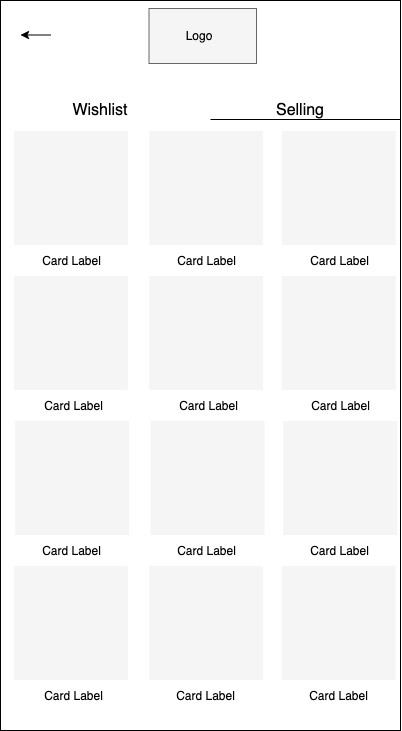

The diagram above was exported from draw.io. Its source (the exported page's mxGraphModel, read from the mxfile embedded in the PNG):
<mxGraphModel dx="946" dy="511" grid="1" gridSize="10" guides="1" tooltips="1" connect="1" arrows="1" fold="1" page="1" pageScale="1" pageWidth="850" pageHeight="1100" math="0" shadow="0">
  <root>
    <mxCell id="0" />
    <mxCell id="1" parent="0" />
    <mxCell id="2" value="" style="rounded=0;whiteSpace=wrap;html=1;" vertex="1" parent="1">
      <mxGeometry x="435" y="110" width="400" height="110" as="geometry" />
    </mxCell>
    <mxCell id="3" value="" style="rounded=0;whiteSpace=wrap;html=1;" vertex="1" parent="1">
      <mxGeometry x="435" y="110" width="400" height="130" as="geometry" />
    </mxCell>
    <mxCell id="4" value="" style="rounded=0;whiteSpace=wrap;html=1;" vertex="1" parent="1">
      <mxGeometry x="435" y="110" width="400" height="70" as="geometry" />
    </mxCell>
    <mxCell id="5" value="" style="rounded=0;whiteSpace=wrap;html=1;" vertex="1" parent="1">
      <mxGeometry x="435" y="110" width="400" height="730" as="geometry" />
    </mxCell>
    <mxCell id="6" value="" style="rounded=0;whiteSpace=wrap;html=1;strokeColor=#666666;fillColor=#f5f5f5;fontColor=#333333;" vertex="1" parent="1">
      <mxGeometry x="583.5" y="118" width="107.5" height="55" as="geometry" />
    </mxCell>
    <mxCell id="7" value="Logo" style="text;html=1;strokeColor=none;fillColor=none;align=center;verticalAlign=middle;whiteSpace=wrap;rounded=0;" vertex="1" parent="1">
      <mxGeometry x="614.25" y="135" width="40" height="20" as="geometry" />
    </mxCell>
    <mxCell id="8" value="&lt;font style=&quot;font-size: 16px&quot;&gt;Wishlist&lt;/font&gt;" style="text;html=1;strokeColor=none;fillColor=none;align=center;verticalAlign=middle;whiteSpace=wrap;rounded=0;" vertex="1" parent="1">
      <mxGeometry x="515" y="210" width="40" height="20" as="geometry" />
    </mxCell>
    <mxCell id="9" value="&lt;font style=&quot;font-size: 16px&quot;&gt;Selling&lt;/font&gt;" style="text;html=1;strokeColor=none;fillColor=none;align=center;verticalAlign=middle;whiteSpace=wrap;rounded=0;" vertex="1" parent="1">
      <mxGeometry x="715" y="210" width="40" height="20" as="geometry" />
    </mxCell>
    <mxCell id="10" value="" style="endArrow=classic;html=1;" edge="1" parent="1">
      <mxGeometry width="50" height="50" relative="1" as="geometry">
        <mxPoint x="485" y="144.5" as="sourcePoint" />
        <mxPoint x="455" y="144.5" as="targetPoint" />
      </mxGeometry>
    </mxCell>
    <mxCell id="11" value="" style="endArrow=none;html=1;" edge="1" parent="1">
      <mxGeometry width="50" height="50" relative="1" as="geometry">
        <mxPoint x="645" y="229" as="sourcePoint" />
        <mxPoint x="835" y="229" as="targetPoint" />
      </mxGeometry>
    </mxCell>
    <mxCell id="12" value="" style="whiteSpace=wrap;html=1;aspect=fixed;fillColor=#f5f5f5;fontColor=#333333;strokeColor=#FFFFFF;" vertex="1" parent="1">
      <mxGeometry x="447.93" y="385" width="115" height="115" as="geometry" />
    </mxCell>
    <mxCell id="13" value="" style="whiteSpace=wrap;html=1;aspect=fixed;fillColor=#f5f5f5;fontColor=#333333;strokeColor=#FFFFFF;" vertex="1" parent="1">
      <mxGeometry x="583.1800000000001" y="385" width="115" height="115" as="geometry" />
    </mxCell>
    <mxCell id="14" value="" style="whiteSpace=wrap;html=1;aspect=fixed;fillColor=#f5f5f5;fontColor=#333333;strokeColor=#FFFFFF;" vertex="1" parent="1">
      <mxGeometry x="715.6800000000001" y="385" width="115" height="115" as="geometry" />
    </mxCell>
    <mxCell id="15" value="" style="whiteSpace=wrap;html=1;aspect=fixed;fillColor=#f5f5f5;fontColor=#333333;strokeColor=#FFFFFF;" vertex="1" parent="1">
      <mxGeometry x="447.93" y="240" width="115" height="115" as="geometry" />
    </mxCell>
    <mxCell id="16" value="" style="whiteSpace=wrap;html=1;aspect=fixed;fillColor=#f5f5f5;fontColor=#333333;strokeColor=#FFFFFF;" vertex="1" parent="1">
      <mxGeometry x="583.1800000000001" y="240" width="115" height="115" as="geometry" />
    </mxCell>
    <mxCell id="17" value="" style="whiteSpace=wrap;html=1;aspect=fixed;fillColor=#f5f5f5;fontColor=#333333;strokeColor=#FFFFFF;" vertex="1" parent="1">
      <mxGeometry x="715.6800000000001" y="240" width="115" height="115" as="geometry" />
    </mxCell>
    <mxCell id="18" value="Card Label" style="text;html=1;strokeColor=none;fillColor=none;align=center;verticalAlign=middle;whiteSpace=wrap;rounded=0;" vertex="1" parent="1">
      <mxGeometry x="474.18" y="355" width="65.25" height="30" as="geometry" />
    </mxCell>
    <mxCell id="19" value="Card Label" style="text;html=1;strokeColor=none;fillColor=none;align=center;verticalAlign=middle;whiteSpace=wrap;rounded=0;" vertex="1" parent="1">
      <mxGeometry x="609.44" y="355" width="65.25" height="30" as="geometry" />
    </mxCell>
    <mxCell id="20" value="Card Label" style="text;html=1;strokeColor=none;fillColor=none;align=center;verticalAlign=middle;whiteSpace=wrap;rounded=0;" vertex="1" parent="1">
      <mxGeometry x="741.94" y="355" width="65.25" height="30" as="geometry" />
    </mxCell>
    <mxCell id="21" value="" style="whiteSpace=wrap;html=1;aspect=fixed;fillColor=#f5f5f5;fontColor=#333333;strokeColor=#FFFFFF;" vertex="1" parent="1">
      <mxGeometry x="449.31" y="530" width="115" height="115" as="geometry" />
    </mxCell>
    <mxCell id="22" value="" style="whiteSpace=wrap;html=1;aspect=fixed;fillColor=#f5f5f5;fontColor=#333333;strokeColor=#FFFFFF;" vertex="1" parent="1">
      <mxGeometry x="584.56" y="530" width="115" height="115" as="geometry" />
    </mxCell>
    <mxCell id="23" value="" style="whiteSpace=wrap;html=1;aspect=fixed;fillColor=#f5f5f5;fontColor=#333333;strokeColor=#FFFFFF;" vertex="1" parent="1">
      <mxGeometry x="717.06" y="530" width="115" height="115" as="geometry" />
    </mxCell>
    <mxCell id="24" value="Card Label" style="text;html=1;strokeColor=none;fillColor=none;align=center;verticalAlign=middle;whiteSpace=wrap;rounded=0;" vertex="1" parent="1">
      <mxGeometry x="475.56" y="500" width="65.25" height="30" as="geometry" />
    </mxCell>
    <mxCell id="25" value="Card Label" style="text;html=1;strokeColor=none;fillColor=none;align=center;verticalAlign=middle;whiteSpace=wrap;rounded=0;" vertex="1" parent="1">
      <mxGeometry x="610.8199999999999" y="500" width="65.25" height="30" as="geometry" />
    </mxCell>
    <mxCell id="26" value="Card Label" style="text;html=1;strokeColor=none;fillColor=none;align=center;verticalAlign=middle;whiteSpace=wrap;rounded=0;" vertex="1" parent="1">
      <mxGeometry x="743.3199999999999" y="500" width="65.25" height="30" as="geometry" />
    </mxCell>
    <mxCell id="27" value="" style="whiteSpace=wrap;html=1;aspect=fixed;fillColor=#f5f5f5;fontColor=#333333;strokeColor=#FFFFFF;" vertex="1" parent="1">
      <mxGeometry x="447.93" y="675" width="115" height="115" as="geometry" />
    </mxCell>
    <mxCell id="28" value="" style="whiteSpace=wrap;html=1;aspect=fixed;fillColor=#f5f5f5;fontColor=#333333;strokeColor=#FFFFFF;" vertex="1" parent="1">
      <mxGeometry x="583.1800000000001" y="675" width="115" height="115" as="geometry" />
    </mxCell>
    <mxCell id="29" value="" style="whiteSpace=wrap;html=1;aspect=fixed;fillColor=#f5f5f5;fontColor=#333333;strokeColor=#FFFFFF;" vertex="1" parent="1">
      <mxGeometry x="715.6800000000001" y="675" width="115" height="115" as="geometry" />
    </mxCell>
    <mxCell id="30" value="Card Label" style="text;html=1;strokeColor=none;fillColor=none;align=center;verticalAlign=middle;whiteSpace=wrap;rounded=0;" vertex="1" parent="1">
      <mxGeometry x="474.18" y="645" width="65.25" height="30" as="geometry" />
    </mxCell>
    <mxCell id="31" value="Card Label" style="text;html=1;strokeColor=none;fillColor=none;align=center;verticalAlign=middle;whiteSpace=wrap;rounded=0;" vertex="1" parent="1">
      <mxGeometry x="609.44" y="645" width="65.25" height="30" as="geometry" />
    </mxCell>
    <mxCell id="32" value="Card Label" style="text;html=1;strokeColor=none;fillColor=none;align=center;verticalAlign=middle;whiteSpace=wrap;rounded=0;" vertex="1" parent="1">
      <mxGeometry x="741.94" y="645" width="65.25" height="30" as="geometry" />
    </mxCell>
    <mxCell id="33" value="Card Label" style="text;html=1;strokeColor=none;fillColor=none;align=center;verticalAlign=middle;whiteSpace=wrap;rounded=0;" vertex="1" parent="1">
      <mxGeometry x="475.56" y="790" width="65.25" height="30" as="geometry" />
    </mxCell>
    <mxCell id="34" value="Card Label" style="text;html=1;strokeColor=none;fillColor=none;align=center;verticalAlign=middle;whiteSpace=wrap;rounded=0;" vertex="1" parent="1">
      <mxGeometry x="608.05" y="790" width="65.25" height="30" as="geometry" />
    </mxCell>
    <mxCell id="35" value="Card Label" style="text;html=1;strokeColor=none;fillColor=none;align=center;verticalAlign=middle;whiteSpace=wrap;rounded=0;" vertex="1" parent="1">
      <mxGeometry x="740.56" y="790" width="65.25" height="30" as="geometry" />
    </mxCell>
  </root>
</mxGraphModel>